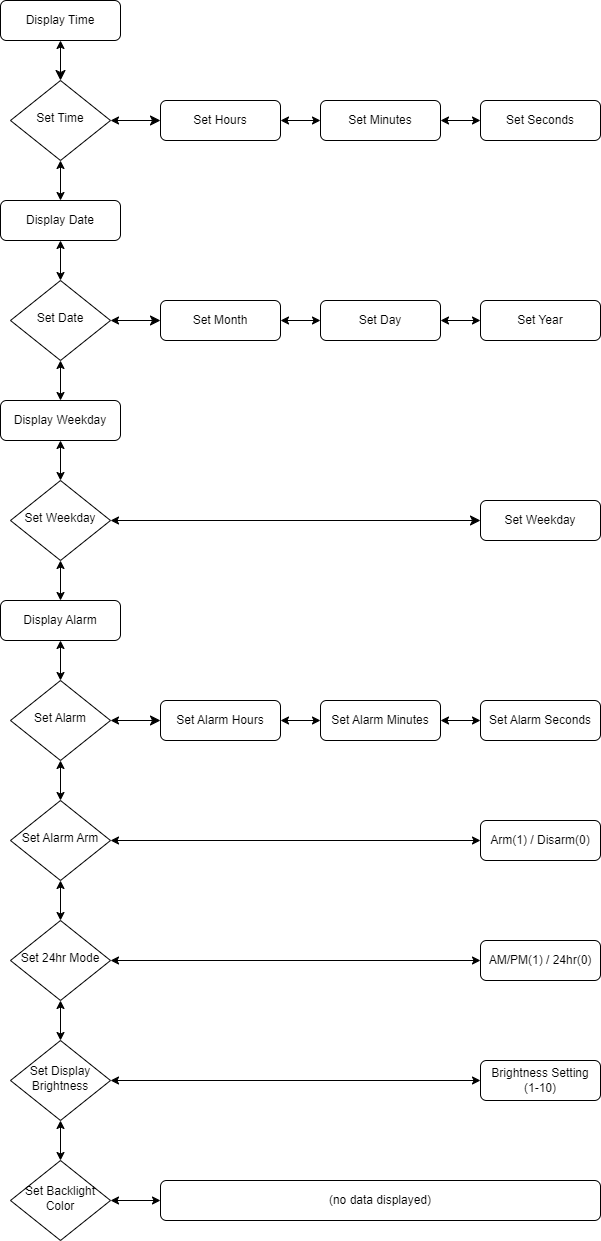

The diagram above was exported from draw.io. Its source (the exported page's mxGraphModel, read from the mxfile embedded in the PNG):
<mxGraphModel dx="1209" dy="636" grid="1" gridSize="10" guides="1" tooltips="1" connect="1" arrows="1" fold="1" page="1" pageScale="1" pageWidth="827" pageHeight="1169" math="0" shadow="0">
  <root>
    <mxCell id="WIyWlLk6GJQsqaUBKTNV-0" />
    <mxCell id="WIyWlLk6GJQsqaUBKTNV-1" parent="WIyWlLk6GJQsqaUBKTNV-0" />
    <mxCell id="WIyWlLk6GJQsqaUBKTNV-2" value="" style="rounded=0;html=1;jettySize=auto;orthogonalLoop=1;fontSize=11;endArrow=classic;endFill=1;endSize=8;strokeWidth=1;shadow=0;labelBackgroundColor=none;edgeStyle=orthogonalEdgeStyle;startArrow=classic;startFill=1;" parent="WIyWlLk6GJQsqaUBKTNV-1" source="WIyWlLk6GJQsqaUBKTNV-3" target="WIyWlLk6GJQsqaUBKTNV-6" edge="1">
      <mxGeometry relative="1" as="geometry" />
    </mxCell>
    <mxCell id="WIyWlLk6GJQsqaUBKTNV-3" value="Display Time" style="rounded=1;whiteSpace=wrap;html=1;fontSize=12;glass=0;strokeWidth=1;shadow=0;" parent="WIyWlLk6GJQsqaUBKTNV-1" vertex="1">
      <mxGeometry x="40" width="120" height="40" as="geometry" />
    </mxCell>
    <mxCell id="WIyWlLk6GJQsqaUBKTNV-5" value="" style="edgeStyle=orthogonalEdgeStyle;rounded=0;html=1;jettySize=auto;orthogonalLoop=1;fontSize=11;endArrow=classic;endFill=1;endSize=8;strokeWidth=1;shadow=0;labelBackgroundColor=none;startArrow=classic;startFill=1;" parent="WIyWlLk6GJQsqaUBKTNV-1" source="WIyWlLk6GJQsqaUBKTNV-6" target="WIyWlLk6GJQsqaUBKTNV-7" edge="1">
      <mxGeometry y="10" relative="1" as="geometry">
        <mxPoint as="offset" />
      </mxGeometry>
    </mxCell>
    <mxCell id="1rUCN3L8FfTksfm64wDt-5" style="edgeStyle=orthogonalEdgeStyle;rounded=0;orthogonalLoop=1;jettySize=auto;html=1;exitX=0.5;exitY=1;exitDx=0;exitDy=0;entryX=0.5;entryY=0;entryDx=0;entryDy=0;startArrow=classic;startFill=1;endArrow=classic;endFill=1;" edge="1" parent="WIyWlLk6GJQsqaUBKTNV-1" source="WIyWlLk6GJQsqaUBKTNV-6" target="1rUCN3L8FfTksfm64wDt-4">
      <mxGeometry relative="1" as="geometry" />
    </mxCell>
    <mxCell id="WIyWlLk6GJQsqaUBKTNV-6" value="Set Time" style="rhombus;whiteSpace=wrap;html=1;shadow=0;fontFamily=Helvetica;fontSize=12;align=center;strokeWidth=1;spacing=6;spacingTop=-4;" parent="WIyWlLk6GJQsqaUBKTNV-1" vertex="1">
      <mxGeometry x="50" y="80" width="100" height="80" as="geometry" />
    </mxCell>
    <mxCell id="1rUCN3L8FfTksfm64wDt-1" style="edgeStyle=orthogonalEdgeStyle;rounded=0;orthogonalLoop=1;jettySize=auto;html=1;exitX=1;exitY=0.5;exitDx=0;exitDy=0;entryX=0;entryY=0.5;entryDx=0;entryDy=0;startArrow=classic;startFill=1;endArrow=classic;endFill=1;" edge="1" parent="WIyWlLk6GJQsqaUBKTNV-1" source="WIyWlLk6GJQsqaUBKTNV-7" target="1rUCN3L8FfTksfm64wDt-0">
      <mxGeometry relative="1" as="geometry" />
    </mxCell>
    <mxCell id="WIyWlLk6GJQsqaUBKTNV-7" value="Set Hours" style="rounded=1;whiteSpace=wrap;html=1;fontSize=12;glass=0;strokeWidth=1;shadow=0;" parent="WIyWlLk6GJQsqaUBKTNV-1" vertex="1">
      <mxGeometry x="200" y="100" width="120" height="40" as="geometry" />
    </mxCell>
    <mxCell id="1rUCN3L8FfTksfm64wDt-3" style="edgeStyle=orthogonalEdgeStyle;rounded=0;orthogonalLoop=1;jettySize=auto;html=1;exitX=1;exitY=0.5;exitDx=0;exitDy=0;entryX=0;entryY=0.5;entryDx=0;entryDy=0;startArrow=classic;startFill=1;endArrow=classic;endFill=1;" edge="1" parent="WIyWlLk6GJQsqaUBKTNV-1" source="1rUCN3L8FfTksfm64wDt-0" target="1rUCN3L8FfTksfm64wDt-2">
      <mxGeometry relative="1" as="geometry" />
    </mxCell>
    <mxCell id="1rUCN3L8FfTksfm64wDt-0" value="Set Minutes" style="rounded=1;whiteSpace=wrap;html=1;fontSize=12;glass=0;strokeWidth=1;shadow=0;" vertex="1" parent="WIyWlLk6GJQsqaUBKTNV-1">
      <mxGeometry x="360" y="100" width="120" height="40" as="geometry" />
    </mxCell>
    <mxCell id="1rUCN3L8FfTksfm64wDt-2" value="Set Seconds" style="rounded=1;whiteSpace=wrap;html=1;fontSize=12;glass=0;strokeWidth=1;shadow=0;" vertex="1" parent="WIyWlLk6GJQsqaUBKTNV-1">
      <mxGeometry x="520" y="100" width="120" height="40" as="geometry" />
    </mxCell>
    <mxCell id="1rUCN3L8FfTksfm64wDt-13" style="edgeStyle=orthogonalEdgeStyle;rounded=0;orthogonalLoop=1;jettySize=auto;html=1;exitX=0.5;exitY=1;exitDx=0;exitDy=0;entryX=0.5;entryY=0;entryDx=0;entryDy=0;startArrow=classic;startFill=1;endArrow=classic;endFill=1;" edge="1" parent="WIyWlLk6GJQsqaUBKTNV-1" source="1rUCN3L8FfTksfm64wDt-4" target="1rUCN3L8FfTksfm64wDt-7">
      <mxGeometry relative="1" as="geometry" />
    </mxCell>
    <mxCell id="1rUCN3L8FfTksfm64wDt-4" value="Display Date" style="rounded=1;whiteSpace=wrap;html=1;fontSize=12;glass=0;strokeWidth=1;shadow=0;" vertex="1" parent="WIyWlLk6GJQsqaUBKTNV-1">
      <mxGeometry x="40" y="200" width="120" height="40" as="geometry" />
    </mxCell>
    <mxCell id="1rUCN3L8FfTksfm64wDt-6" value="" style="edgeStyle=orthogonalEdgeStyle;rounded=0;html=1;jettySize=auto;orthogonalLoop=1;fontSize=11;endArrow=classic;endFill=1;endSize=8;strokeWidth=1;shadow=0;labelBackgroundColor=none;startArrow=classic;startFill=1;" edge="1" parent="WIyWlLk6GJQsqaUBKTNV-1" source="1rUCN3L8FfTksfm64wDt-7" target="1rUCN3L8FfTksfm64wDt-9">
      <mxGeometry y="10" relative="1" as="geometry">
        <mxPoint as="offset" />
      </mxGeometry>
    </mxCell>
    <mxCell id="1rUCN3L8FfTksfm64wDt-15" style="edgeStyle=orthogonalEdgeStyle;rounded=0;orthogonalLoop=1;jettySize=auto;html=1;exitX=0.5;exitY=1;exitDx=0;exitDy=0;entryX=0.5;entryY=0;entryDx=0;entryDy=0;startArrow=classic;startFill=1;endArrow=classic;endFill=1;" edge="1" parent="WIyWlLk6GJQsqaUBKTNV-1" source="1rUCN3L8FfTksfm64wDt-7" target="1rUCN3L8FfTksfm64wDt-14">
      <mxGeometry relative="1" as="geometry" />
    </mxCell>
    <mxCell id="1rUCN3L8FfTksfm64wDt-7" value="Set Date" style="rhombus;whiteSpace=wrap;html=1;shadow=0;fontFamily=Helvetica;fontSize=12;align=center;strokeWidth=1;spacing=6;spacingTop=-4;" vertex="1" parent="WIyWlLk6GJQsqaUBKTNV-1">
      <mxGeometry x="50" y="280" width="100" height="80" as="geometry" />
    </mxCell>
    <mxCell id="1rUCN3L8FfTksfm64wDt-8" style="edgeStyle=orthogonalEdgeStyle;rounded=0;orthogonalLoop=1;jettySize=auto;html=1;exitX=1;exitY=0.5;exitDx=0;exitDy=0;entryX=0;entryY=0.5;entryDx=0;entryDy=0;startArrow=classic;startFill=1;endArrow=classic;endFill=1;" edge="1" parent="WIyWlLk6GJQsqaUBKTNV-1" source="1rUCN3L8FfTksfm64wDt-9" target="1rUCN3L8FfTksfm64wDt-11">
      <mxGeometry relative="1" as="geometry" />
    </mxCell>
    <mxCell id="1rUCN3L8FfTksfm64wDt-9" value="Set Month" style="rounded=1;whiteSpace=wrap;html=1;fontSize=12;glass=0;strokeWidth=1;shadow=0;" vertex="1" parent="WIyWlLk6GJQsqaUBKTNV-1">
      <mxGeometry x="200" y="300" width="120" height="40" as="geometry" />
    </mxCell>
    <mxCell id="1rUCN3L8FfTksfm64wDt-10" style="edgeStyle=orthogonalEdgeStyle;rounded=0;orthogonalLoop=1;jettySize=auto;html=1;exitX=1;exitY=0.5;exitDx=0;exitDy=0;entryX=0;entryY=0.5;entryDx=0;entryDy=0;startArrow=classic;startFill=1;endArrow=classic;endFill=1;" edge="1" parent="WIyWlLk6GJQsqaUBKTNV-1" source="1rUCN3L8FfTksfm64wDt-11" target="1rUCN3L8FfTksfm64wDt-12">
      <mxGeometry relative="1" as="geometry" />
    </mxCell>
    <mxCell id="1rUCN3L8FfTksfm64wDt-11" value="Set Day" style="rounded=1;whiteSpace=wrap;html=1;fontSize=12;glass=0;strokeWidth=1;shadow=0;" vertex="1" parent="WIyWlLk6GJQsqaUBKTNV-1">
      <mxGeometry x="360" y="300" width="120" height="40" as="geometry" />
    </mxCell>
    <mxCell id="1rUCN3L8FfTksfm64wDt-12" value="Set Year" style="rounded=1;whiteSpace=wrap;html=1;fontSize=12;glass=0;strokeWidth=1;shadow=0;" vertex="1" parent="WIyWlLk6GJQsqaUBKTNV-1">
      <mxGeometry x="520" y="300" width="120" height="40" as="geometry" />
    </mxCell>
    <mxCell id="1rUCN3L8FfTksfm64wDt-25" style="edgeStyle=orthogonalEdgeStyle;rounded=0;orthogonalLoop=1;jettySize=auto;html=1;exitX=0.5;exitY=1;exitDx=0;exitDy=0;entryX=0.5;entryY=0;entryDx=0;entryDy=0;startArrow=classic;startFill=1;endArrow=classic;endFill=1;" edge="1" parent="WIyWlLk6GJQsqaUBKTNV-1" source="1rUCN3L8FfTksfm64wDt-14" target="1rUCN3L8FfTksfm64wDt-19">
      <mxGeometry relative="1" as="geometry" />
    </mxCell>
    <mxCell id="1rUCN3L8FfTksfm64wDt-14" value="Display Weekday" style="rounded=1;whiteSpace=wrap;html=1;fontSize=12;glass=0;strokeWidth=1;shadow=0;" vertex="1" parent="WIyWlLk6GJQsqaUBKTNV-1">
      <mxGeometry x="40" y="400" width="120" height="40" as="geometry" />
    </mxCell>
    <mxCell id="1rUCN3L8FfTksfm64wDt-18" value="" style="edgeStyle=orthogonalEdgeStyle;rounded=0;html=1;jettySize=auto;orthogonalLoop=1;fontSize=11;endArrow=classic;endFill=1;endSize=8;strokeWidth=1;shadow=0;labelBackgroundColor=none;startArrow=classic;startFill=1;" edge="1" parent="WIyWlLk6GJQsqaUBKTNV-1" source="1rUCN3L8FfTksfm64wDt-19" target="1rUCN3L8FfTksfm64wDt-21">
      <mxGeometry y="10" relative="1" as="geometry">
        <mxPoint as="offset" />
      </mxGeometry>
    </mxCell>
    <mxCell id="1rUCN3L8FfTksfm64wDt-28" style="edgeStyle=orthogonalEdgeStyle;rounded=0;orthogonalLoop=1;jettySize=auto;html=1;exitX=0.5;exitY=1;exitDx=0;exitDy=0;entryX=0.5;entryY=0;entryDx=0;entryDy=0;startArrow=classic;startFill=1;endArrow=classic;endFill=1;" edge="1" parent="WIyWlLk6GJQsqaUBKTNV-1" source="1rUCN3L8FfTksfm64wDt-19" target="1rUCN3L8FfTksfm64wDt-27">
      <mxGeometry relative="1" as="geometry" />
    </mxCell>
    <mxCell id="1rUCN3L8FfTksfm64wDt-19" value="Set Weekday" style="rhombus;whiteSpace=wrap;html=1;shadow=0;fontFamily=Helvetica;fontSize=12;align=center;strokeWidth=1;spacing=6;spacingTop=-4;" vertex="1" parent="WIyWlLk6GJQsqaUBKTNV-1">
      <mxGeometry x="50" y="480" width="100" height="80" as="geometry" />
    </mxCell>
    <mxCell id="1rUCN3L8FfTksfm64wDt-21" value="Set Weekday" style="rounded=1;whiteSpace=wrap;html=1;fontSize=12;glass=0;strokeWidth=1;shadow=0;" vertex="1" parent="WIyWlLk6GJQsqaUBKTNV-1">
      <mxGeometry x="520" y="500" width="120" height="40" as="geometry" />
    </mxCell>
    <mxCell id="1rUCN3L8FfTksfm64wDt-36" style="edgeStyle=orthogonalEdgeStyle;rounded=0;orthogonalLoop=1;jettySize=auto;html=1;exitX=0.5;exitY=1;exitDx=0;exitDy=0;entryX=0.5;entryY=0;entryDx=0;entryDy=0;startArrow=classic;startFill=1;endArrow=classic;endFill=1;" edge="1" parent="WIyWlLk6GJQsqaUBKTNV-1" source="1rUCN3L8FfTksfm64wDt-27" target="1rUCN3L8FfTksfm64wDt-30">
      <mxGeometry relative="1" as="geometry" />
    </mxCell>
    <mxCell id="1rUCN3L8FfTksfm64wDt-27" value="Display Alarm" style="rounded=1;whiteSpace=wrap;html=1;fontSize=12;glass=0;strokeWidth=1;shadow=0;" vertex="1" parent="WIyWlLk6GJQsqaUBKTNV-1">
      <mxGeometry x="40" y="600" width="120" height="40" as="geometry" />
    </mxCell>
    <mxCell id="1rUCN3L8FfTksfm64wDt-29" value="" style="edgeStyle=orthogonalEdgeStyle;rounded=0;html=1;jettySize=auto;orthogonalLoop=1;fontSize=11;endArrow=classic;endFill=1;endSize=8;strokeWidth=1;shadow=0;labelBackgroundColor=none;startArrow=classic;startFill=1;" edge="1" parent="WIyWlLk6GJQsqaUBKTNV-1" source="1rUCN3L8FfTksfm64wDt-30" target="1rUCN3L8FfTksfm64wDt-32">
      <mxGeometry y="10" relative="1" as="geometry">
        <mxPoint as="offset" />
      </mxGeometry>
    </mxCell>
    <mxCell id="1rUCN3L8FfTksfm64wDt-45" style="edgeStyle=orthogonalEdgeStyle;rounded=0;orthogonalLoop=1;jettySize=auto;html=1;exitX=0.5;exitY=1;exitDx=0;exitDy=0;entryX=0.5;entryY=0;entryDx=0;entryDy=0;startArrow=classic;startFill=1;endArrow=classic;endFill=1;" edge="1" parent="WIyWlLk6GJQsqaUBKTNV-1" source="1rUCN3L8FfTksfm64wDt-30" target="1rUCN3L8FfTksfm64wDt-38">
      <mxGeometry relative="1" as="geometry" />
    </mxCell>
    <mxCell id="1rUCN3L8FfTksfm64wDt-30" value="Set Alarm" style="rhombus;whiteSpace=wrap;html=1;shadow=0;fontFamily=Helvetica;fontSize=12;align=center;strokeWidth=1;spacing=6;spacingTop=-4;" vertex="1" parent="WIyWlLk6GJQsqaUBKTNV-1">
      <mxGeometry x="50" y="680" width="100" height="80" as="geometry" />
    </mxCell>
    <mxCell id="1rUCN3L8FfTksfm64wDt-31" style="edgeStyle=orthogonalEdgeStyle;rounded=0;orthogonalLoop=1;jettySize=auto;html=1;exitX=1;exitY=0.5;exitDx=0;exitDy=0;entryX=0;entryY=0.5;entryDx=0;entryDy=0;startArrow=classic;startFill=1;endArrow=classic;endFill=1;" edge="1" parent="WIyWlLk6GJQsqaUBKTNV-1" source="1rUCN3L8FfTksfm64wDt-32" target="1rUCN3L8FfTksfm64wDt-34">
      <mxGeometry relative="1" as="geometry" />
    </mxCell>
    <mxCell id="1rUCN3L8FfTksfm64wDt-32" value="Set Alarm Hours" style="rounded=1;whiteSpace=wrap;html=1;fontSize=12;glass=0;strokeWidth=1;shadow=0;" vertex="1" parent="WIyWlLk6GJQsqaUBKTNV-1">
      <mxGeometry x="200" y="700" width="120" height="40" as="geometry" />
    </mxCell>
    <mxCell id="1rUCN3L8FfTksfm64wDt-33" style="edgeStyle=orthogonalEdgeStyle;rounded=0;orthogonalLoop=1;jettySize=auto;html=1;exitX=1;exitY=0.5;exitDx=0;exitDy=0;entryX=0;entryY=0.5;entryDx=0;entryDy=0;startArrow=classic;startFill=1;endArrow=classic;endFill=1;" edge="1" parent="WIyWlLk6GJQsqaUBKTNV-1" source="1rUCN3L8FfTksfm64wDt-34" target="1rUCN3L8FfTksfm64wDt-35">
      <mxGeometry relative="1" as="geometry" />
    </mxCell>
    <mxCell id="1rUCN3L8FfTksfm64wDt-34" value="Set Alarm Minutes" style="rounded=1;whiteSpace=wrap;html=1;fontSize=12;glass=0;strokeWidth=1;shadow=0;" vertex="1" parent="WIyWlLk6GJQsqaUBKTNV-1">
      <mxGeometry x="360" y="700" width="120" height="40" as="geometry" />
    </mxCell>
    <mxCell id="1rUCN3L8FfTksfm64wDt-35" value="Set Alarm Seconds" style="rounded=1;whiteSpace=wrap;html=1;fontSize=12;glass=0;strokeWidth=1;shadow=0;" vertex="1" parent="WIyWlLk6GJQsqaUBKTNV-1">
      <mxGeometry x="520" y="700" width="120" height="40" as="geometry" />
    </mxCell>
    <mxCell id="1rUCN3L8FfTksfm64wDt-49" style="edgeStyle=orthogonalEdgeStyle;rounded=0;orthogonalLoop=1;jettySize=auto;html=1;exitX=0.5;exitY=1;exitDx=0;exitDy=0;entryX=0.5;entryY=0;entryDx=0;entryDy=0;startArrow=classic;startFill=1;endArrow=classic;endFill=1;" edge="1" parent="WIyWlLk6GJQsqaUBKTNV-1" source="1rUCN3L8FfTksfm64wDt-38" target="1rUCN3L8FfTksfm64wDt-46">
      <mxGeometry relative="1" as="geometry" />
    </mxCell>
    <mxCell id="1rUCN3L8FfTksfm64wDt-38" value="Set Alarm Arm" style="rhombus;whiteSpace=wrap;html=1;shadow=0;fontFamily=Helvetica;fontSize=12;align=center;strokeWidth=1;spacing=6;spacingTop=-4;" vertex="1" parent="WIyWlLk6GJQsqaUBKTNV-1">
      <mxGeometry x="50" y="800" width="100" height="80" as="geometry" />
    </mxCell>
    <mxCell id="1rUCN3L8FfTksfm64wDt-44" style="edgeStyle=orthogonalEdgeStyle;rounded=0;orthogonalLoop=1;jettySize=auto;html=1;exitX=0;exitY=0.5;exitDx=0;exitDy=0;startArrow=classic;startFill=1;endArrow=classic;endFill=1;" edge="1" parent="WIyWlLk6GJQsqaUBKTNV-1" source="1rUCN3L8FfTksfm64wDt-43" target="1rUCN3L8FfTksfm64wDt-38">
      <mxGeometry relative="1" as="geometry" />
    </mxCell>
    <mxCell id="1rUCN3L8FfTksfm64wDt-43" value="Arm(1) / Disarm(0)" style="rounded=1;whiteSpace=wrap;html=1;fontSize=12;glass=0;strokeWidth=1;shadow=0;" vertex="1" parent="WIyWlLk6GJQsqaUBKTNV-1">
      <mxGeometry x="520" y="820" width="120" height="40" as="geometry" />
    </mxCell>
    <mxCell id="1rUCN3L8FfTksfm64wDt-53" style="edgeStyle=orthogonalEdgeStyle;rounded=0;orthogonalLoop=1;jettySize=auto;html=1;exitX=0.5;exitY=1;exitDx=0;exitDy=0;entryX=0.5;entryY=0;entryDx=0;entryDy=0;startArrow=classic;startFill=1;endArrow=classic;endFill=1;" edge="1" parent="WIyWlLk6GJQsqaUBKTNV-1" source="1rUCN3L8FfTksfm64wDt-46" target="1rUCN3L8FfTksfm64wDt-50">
      <mxGeometry relative="1" as="geometry" />
    </mxCell>
    <mxCell id="1rUCN3L8FfTksfm64wDt-46" value="Set 24hr Mode" style="rhombus;whiteSpace=wrap;html=1;shadow=0;fontFamily=Helvetica;fontSize=12;align=center;strokeWidth=1;spacing=6;spacingTop=-4;" vertex="1" parent="WIyWlLk6GJQsqaUBKTNV-1">
      <mxGeometry x="50" y="920" width="100" height="80" as="geometry" />
    </mxCell>
    <mxCell id="1rUCN3L8FfTksfm64wDt-47" style="edgeStyle=orthogonalEdgeStyle;rounded=0;orthogonalLoop=1;jettySize=auto;html=1;exitX=0;exitY=0.5;exitDx=0;exitDy=0;startArrow=classic;startFill=1;endArrow=classic;endFill=1;" edge="1" parent="WIyWlLk6GJQsqaUBKTNV-1" source="1rUCN3L8FfTksfm64wDt-48" target="1rUCN3L8FfTksfm64wDt-46">
      <mxGeometry relative="1" as="geometry" />
    </mxCell>
    <mxCell id="1rUCN3L8FfTksfm64wDt-48" value="AM/PM(1) / 24hr(0)" style="rounded=1;whiteSpace=wrap;html=1;fontSize=12;glass=0;strokeWidth=1;shadow=0;" vertex="1" parent="WIyWlLk6GJQsqaUBKTNV-1">
      <mxGeometry x="520" y="940" width="120" height="40" as="geometry" />
    </mxCell>
    <mxCell id="1rUCN3L8FfTksfm64wDt-57" style="edgeStyle=orthogonalEdgeStyle;rounded=0;orthogonalLoop=1;jettySize=auto;html=1;exitX=0.5;exitY=1;exitDx=0;exitDy=0;entryX=0.5;entryY=0;entryDx=0;entryDy=0;startArrow=classic;startFill=1;endArrow=classic;endFill=1;" edge="1" parent="WIyWlLk6GJQsqaUBKTNV-1" source="1rUCN3L8FfTksfm64wDt-50" target="1rUCN3L8FfTksfm64wDt-54">
      <mxGeometry relative="1" as="geometry" />
    </mxCell>
    <mxCell id="1rUCN3L8FfTksfm64wDt-50" value="Set Display Brightness" style="rhombus;whiteSpace=wrap;html=1;shadow=0;fontFamily=Helvetica;fontSize=12;align=center;strokeWidth=1;spacing=6;spacingTop=-4;" vertex="1" parent="WIyWlLk6GJQsqaUBKTNV-1">
      <mxGeometry x="50" y="1040" width="100" height="80" as="geometry" />
    </mxCell>
    <mxCell id="1rUCN3L8FfTksfm64wDt-51" style="edgeStyle=orthogonalEdgeStyle;rounded=0;orthogonalLoop=1;jettySize=auto;html=1;exitX=0;exitY=0.5;exitDx=0;exitDy=0;startArrow=classic;startFill=1;endArrow=classic;endFill=1;" edge="1" parent="WIyWlLk6GJQsqaUBKTNV-1" source="1rUCN3L8FfTksfm64wDt-52" target="1rUCN3L8FfTksfm64wDt-50">
      <mxGeometry relative="1" as="geometry" />
    </mxCell>
    <mxCell id="1rUCN3L8FfTksfm64wDt-52" value="Brightness Setting&lt;br&gt;(1-10)" style="rounded=1;whiteSpace=wrap;html=1;fontSize=12;glass=0;strokeWidth=1;shadow=0;" vertex="1" parent="WIyWlLk6GJQsqaUBKTNV-1">
      <mxGeometry x="520" y="1060" width="120" height="40" as="geometry" />
    </mxCell>
    <mxCell id="1rUCN3L8FfTksfm64wDt-54" value="Set Backlight Color" style="rhombus;whiteSpace=wrap;html=1;shadow=0;fontFamily=Helvetica;fontSize=12;align=center;strokeWidth=1;spacing=6;spacingTop=-4;" vertex="1" parent="WIyWlLk6GJQsqaUBKTNV-1">
      <mxGeometry x="50" y="1160" width="100" height="80" as="geometry" />
    </mxCell>
    <mxCell id="1rUCN3L8FfTksfm64wDt-55" style="edgeStyle=orthogonalEdgeStyle;rounded=0;orthogonalLoop=1;jettySize=auto;html=1;exitX=0;exitY=0.5;exitDx=0;exitDy=0;startArrow=classic;startFill=1;endArrow=classic;endFill=1;" edge="1" parent="WIyWlLk6GJQsqaUBKTNV-1" source="1rUCN3L8FfTksfm64wDt-56" target="1rUCN3L8FfTksfm64wDt-54">
      <mxGeometry relative="1" as="geometry" />
    </mxCell>
    <mxCell id="1rUCN3L8FfTksfm64wDt-56" value="(no data displayed)" style="rounded=1;whiteSpace=wrap;html=1;fontSize=12;glass=0;strokeWidth=1;shadow=0;" vertex="1" parent="WIyWlLk6GJQsqaUBKTNV-1">
      <mxGeometry x="200" y="1180" width="440" height="40" as="geometry" />
    </mxCell>
  </root>
</mxGraphModel>